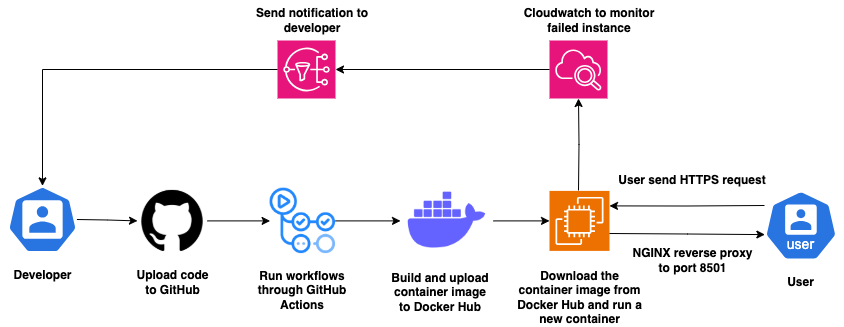

The diagram above was exported from draw.io. Its source (the exported page's mxGraphModel, read from the mxfile embedded in the PNG):
<mxGraphModel dx="780" dy="707" grid="1" gridSize="10" guides="1" tooltips="1" connect="1" arrows="1" fold="1" page="1" pageScale="1" pageWidth="827" pageHeight="1169" math="0" shadow="0">
  <root>
    <mxCell id="0" />
    <mxCell id="1" parent="0" />
    <mxCell id="LT_I_K9UFKdEWSgUyYPN-27" style="edgeStyle=orthogonalEdgeStyle;rounded=0;orthogonalLoop=1;jettySize=auto;html=1;" parent="1" source="LT_I_K9UFKdEWSgUyYPN-3" target="LT_I_K9UFKdEWSgUyYPN-26" edge="1">
      <mxGeometry relative="1" as="geometry" />
    </mxCell>
    <mxCell id="LT_I_K9UFKdEWSgUyYPN-3" value="" style="shape=image;html=1;verticalAlign=top;verticalLabelPosition=bottom;labelBackgroundColor=#ffffff;imageAspect=0;aspect=fixed;image=https://cdn4.iconfinder.com/data/icons/ionicons/512/icon-social-github-128.png" parent="1" vertex="1">
      <mxGeometry x="200" y="375.4" width="70" height="70" as="geometry" />
    </mxCell>
    <mxCell id="LT_I_K9UFKdEWSgUyYPN-36" style="edgeStyle=orthogonalEdgeStyle;rounded=0;orthogonalLoop=1;jettySize=auto;html=1;" parent="1" target="LT_I_K9UFKdEWSgUyYPN-4" edge="1">
      <mxGeometry relative="1" as="geometry">
        <mxPoint x="641" y="380" as="sourcePoint" />
      </mxGeometry>
    </mxCell>
    <mxCell id="LT_I_K9UFKdEWSgUyYPN-4" value="" style="sketch=0;points=[[0,0,0],[0.25,0,0],[0.5,0,0],[0.75,0,0],[1,0,0],[0,1,0],[0.25,1,0],[0.5,1,0],[0.75,1,0],[1,1,0],[0,0.25,0],[0,0.5,0],[0,0.75,0],[1,0.25,0],[1,0.5,0],[1,0.75,0]];points=[[0,0,0],[0.25,0,0],[0.5,0,0],[0.75,0,0],[1,0,0],[0,1,0],[0.25,1,0],[0.5,1,0],[0.75,1,0],[1,1,0],[0,0.25,0],[0,0.5,0],[0,0.75,0],[1,0.25,0],[1,0.5,0],[1,0.75,0]];outlineConnect=0;fontColor=#232F3E;fillColor=#E7157B;strokeColor=#ffffff;dashed=0;verticalLabelPosition=bottom;verticalAlign=top;align=center;html=1;fontSize=12;fontStyle=0;aspect=fixed;shape=mxgraph.aws4.resourceIcon;resIcon=mxgraph.aws4.cloudwatch_2;" parent="1" vertex="1">
      <mxGeometry x="612" y="230" width="58" height="58" as="geometry" />
    </mxCell>
    <mxCell id="LT_I_K9UFKdEWSgUyYPN-6" value="" style="sketch=0;points=[[0,0,0],[0.25,0,0],[0.5,0,0],[0.75,0,0],[1,0,0],[0,1,0],[0.25,1,0],[0.5,1,0],[0.75,1,0],[1,1,0],[0,0.25,0],[0,0.5,0],[0,0.75,0],[1,0.25,0],[1,0.5,0],[1,0.75,0]];outlineConnect=0;fontColor=#232F3E;fillColor=#E7157B;strokeColor=#ffffff;dashed=0;verticalLabelPosition=bottom;verticalAlign=top;align=center;html=1;fontSize=12;fontStyle=0;aspect=fixed;shape=mxgraph.aws4.resourceIcon;resIcon=mxgraph.aws4.sns;" parent="1" vertex="1">
      <mxGeometry x="340" y="230" width="58" height="58" as="geometry" />
    </mxCell>
    <mxCell id="LT_I_K9UFKdEWSgUyYPN-7" value="" style="sketch=0;points=[[0,0,0],[0.25,0,0],[0.5,0,0],[0.75,0,0],[1,0,0],[0,1,0],[0.25,1,0],[0.5,1,0],[0.75,1,0],[1,1,0],[0,0.25,0],[0,0.5,0],[0,0.75,0],[1,0.25,0],[1,0.5,0],[1,0.75,0]];outlineConnect=0;fontColor=#232F3E;fillColor=#ED7100;strokeColor=#ffffff;dashed=0;verticalLabelPosition=bottom;verticalAlign=top;align=center;html=1;fontSize=12;fontStyle=0;aspect=fixed;shape=mxgraph.aws4.resourceIcon;resIcon=mxgraph.aws4.ec2;" parent="1" vertex="1">
      <mxGeometry x="612" y="380.4" width="60" height="60" as="geometry" />
    </mxCell>
    <mxCell id="LT_I_K9UFKdEWSgUyYPN-11" style="edgeStyle=orthogonalEdgeStyle;rounded=0;orthogonalLoop=1;jettySize=auto;html=1;entryX=0;entryY=0.5;entryDx=0;entryDy=0;" parent="1" target="LT_I_K9UFKdEWSgUyYPN-3" edge="1">
      <mxGeometry relative="1" as="geometry">
        <mxPoint x="139.4545454545455" y="409" as="sourcePoint" />
      </mxGeometry>
    </mxCell>
    <mxCell id="LT_I_K9UFKdEWSgUyYPN-12" value="" style="aspect=fixed;sketch=0;html=1;dashed=0;whitespace=wrap;verticalLabelPosition=bottom;verticalAlign=top;fillColor=#2875E2;strokeColor=#ffffff;points=[[0.005,0.63,0],[0.1,0.2,0],[0.9,0.2,0],[0.5,0,0],[0.995,0.63,0],[0.72,0.99,0],[0.5,1,0],[0.28,0.99,0]];shape=mxgraph.kubernetes.icon2;prIcon=user" parent="1" vertex="1">
      <mxGeometry x="70" y="375.4" width="70" height="67.2" as="geometry" />
    </mxCell>
    <mxCell id="LT_I_K9UFKdEWSgUyYPN-13" value="" style="aspect=fixed;sketch=0;html=1;dashed=0;whitespace=wrap;verticalLabelPosition=bottom;verticalAlign=top;fillColor=#2875E2;strokeColor=#ffffff;points=[[0.005,0.63,0],[0.1,0.2,0],[0.9,0.2,0],[0.5,0,0],[0.995,0.63,0],[0.72,0.99,0],[0.5,1,0],[0.28,0.99,0]];shape=mxgraph.kubernetes.icon2;kubernetesLabel=1;prIcon=user" parent="1" vertex="1">
      <mxGeometry x="827" y="380" width="72.91" height="70" as="geometry" />
    </mxCell>
    <mxCell id="LT_I_K9UFKdEWSgUyYPN-15" value="" style="shape=image;html=1;verticalAlign=top;verticalLabelPosition=bottom;labelBackgroundColor=#ffffff;imageAspect=0;aspect=fixed;image=https://cdn1.iconfinder.com/data/icons/unicons-line-vol-3/24/docker-128.png" parent="1" vertex="1">
      <mxGeometry x="463" y="363.9" width="93" height="93" as="geometry" />
    </mxCell>
    <mxCell id="LT_I_K9UFKdEWSgUyYPN-17" style="edgeStyle=orthogonalEdgeStyle;rounded=0;orthogonalLoop=1;jettySize=auto;html=1;entryX=0;entryY=0.5;entryDx=0;entryDy=0;entryPerimeter=0;" parent="1" source="LT_I_K9UFKdEWSgUyYPN-15" target="LT_I_K9UFKdEWSgUyYPN-7" edge="1">
      <mxGeometry relative="1" as="geometry" />
    </mxCell>
    <mxCell id="LT_I_K9UFKdEWSgUyYPN-19" style="edgeStyle=orthogonalEdgeStyle;rounded=0;orthogonalLoop=1;jettySize=auto;html=1;entryX=1;entryY=0.25;entryDx=0;entryDy=0;entryPerimeter=0;" parent="1" target="LT_I_K9UFKdEWSgUyYPN-7" edge="1">
      <mxGeometry relative="1" as="geometry">
        <mxPoint x="827" y="395" as="sourcePoint" />
      </mxGeometry>
    </mxCell>
    <mxCell id="LT_I_K9UFKdEWSgUyYPN-20" style="edgeStyle=orthogonalEdgeStyle;rounded=0;orthogonalLoop=1;jettySize=auto;html=1;exitX=0.005;exitY=0.63;exitDx=0;exitDy=0;exitPerimeter=0;entryX=0.005;entryY=0.63;entryDx=0;entryDy=0;entryPerimeter=0;" parent="1" target="LT_I_K9UFKdEWSgUyYPN-13" edge="1">
      <mxGeometry relative="1" as="geometry">
        <mxPoint x="672" y="423" as="sourcePoint" />
      </mxGeometry>
    </mxCell>
    <mxCell id="LT_I_K9UFKdEWSgUyYPN-24" value="&lt;b&gt;&lt;font&gt;Upload code to GitHub&lt;/font&gt;&lt;/b&gt;" style="text;strokeColor=none;align=center;fillColor=none;html=1;verticalAlign=middle;whiteSpace=wrap;rounded=0;" parent="1" vertex="1">
      <mxGeometry x="192.5" y="456.9" width="85" height="30" as="geometry" />
    </mxCell>
    <mxCell id="LT_I_K9UFKdEWSgUyYPN-25" value="&lt;b&gt;&lt;font&gt;Build and upload container image to Docker Hub&lt;/font&gt;&lt;/b&gt;" style="text;strokeColor=none;align=center;fillColor=none;html=1;verticalAlign=middle;whiteSpace=wrap;rounded=0;" parent="1" vertex="1">
      <mxGeometry x="450" y="456.9" width="106" height="50" as="geometry" />
    </mxCell>
    <mxCell id="LT_I_K9UFKdEWSgUyYPN-28" style="edgeStyle=orthogonalEdgeStyle;rounded=0;orthogonalLoop=1;jettySize=auto;html=1;" parent="1" source="LT_I_K9UFKdEWSgUyYPN-26" target="LT_I_K9UFKdEWSgUyYPN-15" edge="1">
      <mxGeometry relative="1" as="geometry" />
    </mxCell>
    <mxCell id="LT_I_K9UFKdEWSgUyYPN-26" value="" style="shape=image;imageAspect=0;aspect=fixed;verticalLabelPosition=bottom;verticalAlign=top;image=data:image/png,(base64 omitted: 13468 chars);" parent="1" vertex="1">
      <mxGeometry x="332.6" y="377.7" width="65.4" height="65.4" as="geometry" />
    </mxCell>
    <mxCell id="LT_I_K9UFKdEWSgUyYPN-29" value="&lt;b&gt;&lt;font&gt;Run workflows through GitHub Actions&lt;/font&gt;&lt;/b&gt;" style="text;strokeColor=none;align=center;fillColor=none;html=1;verticalAlign=middle;whiteSpace=wrap;rounded=0;" parent="1" vertex="1">
      <mxGeometry x="300" y="451.54999999999995" width="130" height="56.9" as="geometry" />
    </mxCell>
    <mxCell id="LT_I_K9UFKdEWSgUyYPN-30" value="&lt;b&gt;&lt;font&gt;Download the container image from Docker Hub and run a new container&lt;/font&gt;&lt;/b&gt;" style="text;strokeColor=none;align=center;fillColor=none;html=1;verticalAlign=middle;whiteSpace=wrap;rounded=0;" parent="1" vertex="1">
      <mxGeometry x="576.5" y="456.9" width="131" height="60" as="geometry" />
    </mxCell>
    <mxCell id="LT_I_K9UFKdEWSgUyYPN-31" value="&lt;b&gt;&lt;font&gt;User send HTTPS request&lt;/font&gt;&lt;/b&gt;" style="text;strokeColor=none;align=center;fillColor=none;html=1;verticalAlign=middle;whiteSpace=wrap;rounded=0;" parent="1" vertex="1">
      <mxGeometry x="680" y="350" width="150" height="40" as="geometry" />
    </mxCell>
    <mxCell id="LT_I_K9UFKdEWSgUyYPN-32" value="&lt;b&gt;&lt;font&gt;NGINX reverse proxy to port 8501&lt;/font&gt;&lt;/b&gt;" style="text;strokeColor=none;align=center;fillColor=none;html=1;verticalAlign=middle;whiteSpace=wrap;rounded=0;" parent="1" vertex="1">
      <mxGeometry x="690" y="430" width="131" height="40" as="geometry" />
    </mxCell>
    <mxCell id="LT_I_K9UFKdEWSgUyYPN-33" value="&lt;b&gt;&lt;font&gt;Developer&lt;/font&gt;&lt;/b&gt;" style="text;strokeColor=none;align=center;fillColor=none;html=1;verticalAlign=middle;whiteSpace=wrap;rounded=0;" parent="1" vertex="1">
      <mxGeometry x="62.5" y="450" width="85" height="30" as="geometry" />
    </mxCell>
    <mxCell id="LT_I_K9UFKdEWSgUyYPN-34" value="&lt;b&gt;&lt;font&gt;User&lt;/font&gt;&lt;/b&gt;" style="text;strokeColor=none;align=center;fillColor=none;html=1;verticalAlign=middle;whiteSpace=wrap;rounded=0;" parent="1" vertex="1">
      <mxGeometry x="821" y="456.9" width="85" height="30" as="geometry" />
    </mxCell>
    <mxCell id="LT_I_K9UFKdEWSgUyYPN-37" style="edgeStyle=orthogonalEdgeStyle;rounded=0;orthogonalLoop=1;jettySize=auto;html=1;entryX=1;entryY=0.5;entryDx=0;entryDy=0;entryPerimeter=0;" parent="1" source="LT_I_K9UFKdEWSgUyYPN-4" target="LT_I_K9UFKdEWSgUyYPN-6" edge="1">
      <mxGeometry relative="1" as="geometry" />
    </mxCell>
    <mxCell id="LT_I_K9UFKdEWSgUyYPN-38" style="edgeStyle=orthogonalEdgeStyle;rounded=0;orthogonalLoop=1;jettySize=auto;html=1;entryX=0.5;entryY=0;entryDx=0;entryDy=0;entryPerimeter=0;" parent="1" source="LT_I_K9UFKdEWSgUyYPN-6" target="LT_I_K9UFKdEWSgUyYPN-12" edge="1">
      <mxGeometry relative="1" as="geometry" />
    </mxCell>
    <mxCell id="LT_I_K9UFKdEWSgUyYPN-39" value="&lt;b&gt;&lt;font&gt;Cloudwatch to monitor failed instance&lt;/font&gt;&lt;/b&gt;" style="text;strokeColor=none;align=center;fillColor=none;html=1;verticalAlign=middle;whiteSpace=wrap;rounded=0;" parent="1" vertex="1">
      <mxGeometry x="576.5" y="190" width="150" height="40" as="geometry" />
    </mxCell>
    <mxCell id="LT_I_K9UFKdEWSgUyYPN-40" value="&lt;b&gt;&lt;font&gt;Send notification to developer&lt;/font&gt;&lt;/b&gt;" style="text;strokeColor=none;align=center;fillColor=none;html=1;verticalAlign=middle;whiteSpace=wrap;rounded=0;" parent="1" vertex="1">
      <mxGeometry x="300" y="190" width="150" height="40" as="geometry" />
    </mxCell>
  </root>
</mxGraphModel>